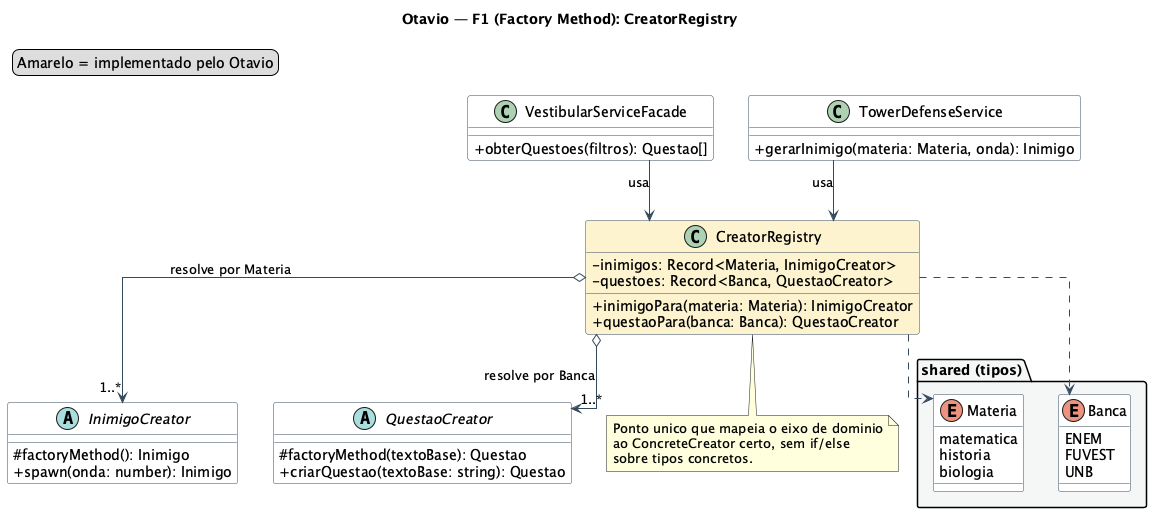

The diagram above was rendered by PlantUML. Its source (embedded in the PNG):
@startuml f1_creator_registry_otavio
title Otavio — F1 (Factory Method): CreatorRegistry

skinparam classAttributeIconSize 0
skinparam shadowing false
skinparam linetype ortho
skinparam class {
  BackgroundColor White
  BorderColor #34495E
  ArrowColor #34495E
}
legend top left
  Amarelo = implementado pelo Otavio
endlegend

package "shared (tipos)" #F4F6F7 {
  enum Materia {
    matematica
    historia
    biologia
  }
  enum Banca {
    ENEM
    FUVEST
    UNB
  }
}

class CreatorRegistry #FCF3CF {
  - inimigos: Record<Materia, InimigoCreator>
  - questoes: Record<Banca, QuestaoCreator>
  + inimigoPara(materia: Materia): InimigoCreator
  + questaoPara(banca: Banca): QuestaoCreator
}

abstract class InimigoCreator {
  # factoryMethod(): Inimigo
  + spawn(onda: number): Inimigo
}
abstract class QuestaoCreator {
  # factoryMethod(textoBase): Questao
  + criarQuestao(textoBase: string): Questao
}

class VestibularServiceFacade {
  + obterQuestoes(filtros): Questao[]
}
class TowerDefenseService {
  + gerarInimigo(materia: Materia, onda): Inimigo
}

CreatorRegistry o--> "1..*" InimigoCreator : resolve por Materia
CreatorRegistry o--> "1..*" QuestaoCreator : resolve por Banca
CreatorRegistry ..> Materia
CreatorRegistry ..> Banca
VestibularServiceFacade --> CreatorRegistry : usa
TowerDefenseService --> CreatorRegistry : usa

note bottom of CreatorRegistry
  Ponto unico que mapeia o eixo de dominio
  ao ConcreteCreator certo, sem if/else
  sobre tipos concretos.
end note

@enduml